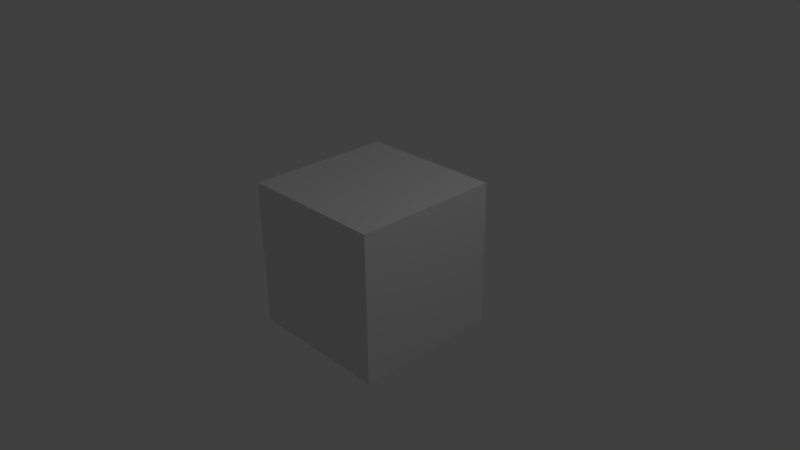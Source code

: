 # Source: 4909_03_Two_3D_Views.blend  (saved by Blender 2.70.0; exported with 4.5.12 LTS)
import bpy
from mathutils import Matrix  # noqa: F401  (used for matrix-valued properties, if any)

bpy.ops.wm.read_factory_settings(use_empty=True)
scene = bpy.context.scene
scene.name = 'Scene'

# ---- collections
col_collection_1 = bpy.data.collections.new('Collection 1'); scene.collection.children.link(col_collection_1)

# ---- materials (node trees are filled in below, after node groups)
mat_material = bpy.data.materials.new('Material')
mat_material.alpha_threshold = 0.0
mat_material.use_transparent_shadow = False
mat_material.roughness = 0.5
mat_material.line_color = (0.0, 0.0, 0.0, 1.0)

# ---- material node trees

# ---- world
world_world = bpy.data.worlds.new('World'); scene.world = world_world
world_world.color = (0.05088, 0.05088, 0.05088)
world_world.use_sun_shadow = False
world_world.sun_shadow_jitter_overblur = 0.0
world_world.cycles.sampling_method = 'MANUAL'
world_world.cycles.sample_map_resolution = 256

# ---- cameras
cam_camera = bpy.data.cameras.new('Camera')
cam_camera.clip_end = 100.0
cam_camera.lens = 35.0
cam_camera.sensor_width = 32.0
cam_camera.sensor_height = 18.0
cam_camera.ortho_scale = 7.314
cam_camera.dof.focus_distance = 0.0
cam_camera.dof.aperture_fstop = 128.0

# ---- lights
light_lamp = bpy.data.lights.new('Lamp', 'POINT')
light_lamp.transmission_factor = 0.0
light_lamp.cutoff_distance = 30.0
light_lamp.energy = 100.0
light_lamp.shadow_buffer_clip_start = 1.001
light_lamp.shadow_soft_size = 1.0
light_lamp.shadow_maximum_resolution = 0.006
light_lamp.use_absolute_resolution = True
light_lamp.cycles.use_multiple_importance_sampling = False

# ---- meshes
me_cube = bpy.data.meshes.new('Cube')
me_cube.from_pydata([(1.0, 1.0, -1.0), (1.0, -1.0, -1.0), (-1.0, -1.0, -1.0), (-1.0, 1.0, -1.0), (1.0, 1.0, 1.0), (1.0, -1.0, 1.0), (-1.0, -1.0, 1.0), (-1.0, 1.0, 1.0)], [], [(0, 1, 2, 3), (4, 7, 6, 5), (0, 4, 5, 1), (1, 5, 6, 2), (2, 6, 7, 3), (4, 0, 3, 7)])
me_cube.materials.append(mat_material)
me_cube.use_remesh_preserve_volume = False
me_cube.use_remesh_preserve_attributes = False
me_cube.use_mirror_vertex_groups = False
me_cube.update()

# ---- objects
ob_cube = bpy.data.objects.new('Cube', me_cube)
ob_lamp = bpy.data.objects.new('Lamp', light_lamp)
ob_camera = bpy.data.objects.new('Camera', cam_camera)

# ---- transforms, parenting, visibility, modifiers, constraints
ob_cube.location = (0.0, 0.0, 0.0)
ob_cube.lock_rotations_4d = False
ob_cube.empty_display_type = 'ARROWS'
ob_cube.lineart.crease_threshold = 0.0
ob_lamp.location = (4.076, 1.005, 5.904)
ob_lamp.rotation_euler = (0.6503, 0.05522, 1.866)
ob_lamp.lock_rotations_4d = False
ob_lamp.empty_display_type = 'ARROWS'
ob_lamp.color = (0.0, 0.0, 0.0, 0.0)
ob_lamp.lineart.crease_threshold = 0.0
ob_camera.location = (7.481, -6.508, 5.344)
ob_camera.rotation_euler = (1.109, 0.01082, 0.8149)
ob_camera.lock_rotations_4d = False
ob_camera.empty_display_type = 'ARROWS'
ob_camera.color = (0.0, 0.0, 0.0, 0.0)
ob_camera.display_type = 'WIRE'
ob_camera.lineart.crease_threshold = 0.0

# ---- collection membership
col_collection_1.objects.link(ob_cube)
col_collection_1.objects.link(ob_lamp)
col_collection_1.objects.link(ob_camera)

# ---- scene / render settings (as saved in the file)
scene.camera = ob_camera
scene.frame_start = 1; scene.frame_end = 250; scene.frame_set(1)
scene.render.engine = 'BLENDER_EEVEE_NEXT'
scene.render.image_settings.color_mode = 'RGB'
scene.render.image_settings.compression = 90
scene.render.resolution_percentage = 50
scene.render.dither_intensity = 0.0
scene.render.bake_margin = 2
scene.render.bake_bias = 0.0
scene.cycles.use_denoising = False
scene.cycles.samples = 10
scene.cycles.sampling_pattern = 'TABULATED_SOBOL'
scene.cycles.light_sampling_threshold = 0.0
scene.cycles.use_adaptive_sampling = False
scene.cycles.use_light_tree = False
scene.cycles.blur_glossy = 0.0
scene.cycles.volume_bounces = 1
scene.cycles.pixel_filter_type = 'GAUSSIAN'
scene.cycles.sample_clamp_indirect = 0.0
scene.view_settings.view_transform = 'Standard'
bpy.context.view_layer.update()
